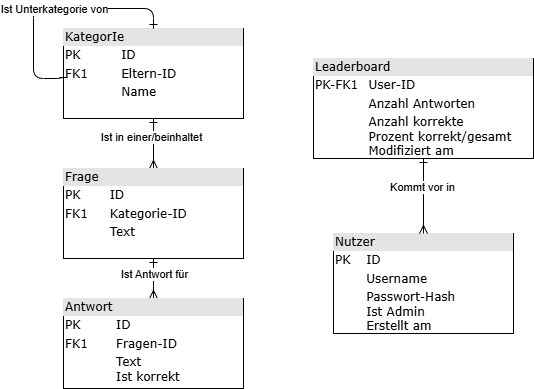

The diagram above was exported from draw.io. Its source (the exported page's mxGraphModel, read from the mxfile embedded in the PNG):
<mxGraphModel dx="1428" dy="1691" grid="1" gridSize="10" guides="1" tooltips="1" connect="1" arrows="1" fold="1" page="1" pageScale="1" pageWidth="1100" pageHeight="850" background="none" math="0" shadow="0">
  <root>
    <mxCell id="0" />
    <mxCell id="1" parent="0" />
    <mxCell id="pjfvjaxwsF_P4UhgSiBj-1" value="&lt;div style=&quot;box-sizing:border-box;width:100%;background:#e4e4e4;padding:2px;&quot;&gt;KategorIe&lt;/div&gt;&lt;table style=&quot;width:100%;font-size:1em;&quot; cellpadding=&quot;2&quot; cellspacing=&quot;0&quot;&gt;&lt;tbody&gt;&lt;tr&gt;&lt;td&gt;PK&lt;/td&gt;&lt;td&gt;ID&lt;/td&gt;&lt;/tr&gt;&lt;tr&gt;&lt;td&gt;FK1&lt;/td&gt;&lt;td&gt;Eltern-ID&lt;/td&gt;&lt;/tr&gt;&lt;tr&gt;&lt;td&gt;&lt;/td&gt;&lt;td&gt;Name&lt;/td&gt;&lt;/tr&gt;&lt;/tbody&gt;&lt;/table&gt;" style="verticalAlign=top;align=left;overflow=fill;html=1;rounded=0;shadow=0;comic=0;labelBackgroundColor=none;strokeWidth=1;fontFamily=Verdana;fontSize=12" vertex="1" parent="1">
      <mxGeometry x="370" y="-90" width="180" height="90" as="geometry" />
    </mxCell>
    <mxCell id="pjfvjaxwsF_P4UhgSiBj-2" value="" style="endArrow=ERone;html=1;rounded=1;entryX=0;entryY=0.5;entryDx=0;entryDy=0;exitX=0.5;exitY=0;exitDx=0;exitDy=0;edgeStyle=orthogonalEdgeStyle;curved=0;startArrow=ERone;startFill=0;endFill=0;" edge="1" parent="1" source="pjfvjaxwsF_P4UhgSiBj-1" target="pjfvjaxwsF_P4UhgSiBj-1">
      <mxGeometry width="50" height="50" relative="1" as="geometry">
        <mxPoint x="460" y="-100" as="sourcePoint" />
        <mxPoint x="290" y="-50" as="targetPoint" />
        <Array as="points">
          <mxPoint x="340" y="-110" />
          <mxPoint x="290" y="-40" />
        </Array>
      </mxGeometry>
    </mxCell>
    <mxCell id="pjfvjaxwsF_P4UhgSiBj-4" value="Ist Unterkategorie von" style="edgeLabel;html=1;align=center;verticalAlign=middle;resizable=0;points=[];" vertex="1" connectable="0" parent="pjfvjaxwsF_P4UhgSiBj-2">
      <mxGeometry x="-0.0189" relative="1" as="geometry">
        <mxPoint as="offset" />
      </mxGeometry>
    </mxCell>
    <mxCell id="pjfvjaxwsF_P4UhgSiBj-6" style="edgeStyle=orthogonalEdgeStyle;rounded=0;orthogonalLoop=1;jettySize=auto;html=1;entryX=0.5;entryY=1;entryDx=0;entryDy=0;endArrow=ERone;endFill=0;startArrow=ERmany;startFill=0;" edge="1" parent="1" source="pjfvjaxwsF_P4UhgSiBj-5" target="pjfvjaxwsF_P4UhgSiBj-1">
      <mxGeometry relative="1" as="geometry" />
    </mxCell>
    <mxCell id="pjfvjaxwsF_P4UhgSiBj-10" value="Ist in einer/beinhaltet" style="edgeLabel;html=1;align=center;verticalAlign=middle;resizable=0;points=[];" vertex="1" connectable="0" parent="pjfvjaxwsF_P4UhgSiBj-6">
      <mxGeometry x="0.28" y="3" relative="1" as="geometry">
        <mxPoint as="offset" />
      </mxGeometry>
    </mxCell>
    <mxCell id="pjfvjaxwsF_P4UhgSiBj-5" value="&lt;div style=&quot;box-sizing:border-box;width:100%;background:#e4e4e4;padding:2px;&quot;&gt;Frage&lt;/div&gt;&lt;table style=&quot;width:100%;font-size:1em;&quot; cellpadding=&quot;2&quot; cellspacing=&quot;0&quot;&gt;&lt;tbody&gt;&lt;tr&gt;&lt;td&gt;PK&lt;/td&gt;&lt;td&gt;ID&lt;/td&gt;&lt;/tr&gt;&lt;tr&gt;&lt;td&gt;FK1&lt;/td&gt;&lt;td&gt;Kategorie-ID&lt;/td&gt;&lt;/tr&gt;&lt;tr&gt;&lt;td&gt;&lt;/td&gt;&lt;td&gt;Text&lt;/td&gt;&lt;/tr&gt;&lt;/tbody&gt;&lt;/table&gt;" style="verticalAlign=top;align=left;overflow=fill;html=1;rounded=0;shadow=0;comic=0;labelBackgroundColor=none;strokeWidth=1;fontFamily=Verdana;fontSize=12" vertex="1" parent="1">
      <mxGeometry x="370" y="50" width="180" height="90" as="geometry" />
    </mxCell>
    <mxCell id="pjfvjaxwsF_P4UhgSiBj-8" style="edgeStyle=orthogonalEdgeStyle;rounded=0;orthogonalLoop=1;jettySize=auto;html=1;entryX=0.5;entryY=1;entryDx=0;entryDy=0;endArrow=ERone;endFill=0;startArrow=ERmany;startFill=0;" edge="1" parent="1" source="pjfvjaxwsF_P4UhgSiBj-7" target="pjfvjaxwsF_P4UhgSiBj-5">
      <mxGeometry relative="1" as="geometry" />
    </mxCell>
    <mxCell id="pjfvjaxwsF_P4UhgSiBj-11" value="Ist Antwort für" style="edgeLabel;html=1;align=center;verticalAlign=middle;resizable=0;points=[];" vertex="1" connectable="0" parent="pjfvjaxwsF_P4UhgSiBj-8">
      <mxGeometry x="0.25" relative="1" as="geometry">
        <mxPoint as="offset" />
      </mxGeometry>
    </mxCell>
    <mxCell id="pjfvjaxwsF_P4UhgSiBj-7" value="&lt;div style=&quot;box-sizing:border-box;width:100%;background:#e4e4e4;padding:2px;&quot;&gt;Antwort&lt;/div&gt;&lt;table style=&quot;width:100%;font-size:1em;&quot; cellpadding=&quot;2&quot; cellspacing=&quot;0&quot;&gt;&lt;tbody&gt;&lt;tr&gt;&lt;td&gt;PK&lt;/td&gt;&lt;td&gt;ID&lt;/td&gt;&lt;/tr&gt;&lt;tr&gt;&lt;td&gt;FK1&lt;/td&gt;&lt;td&gt;Fragen-ID&lt;/td&gt;&lt;/tr&gt;&lt;tr&gt;&lt;td&gt;&lt;/td&gt;&lt;td&gt;Text&lt;br&gt;Ist korrekt&lt;/td&gt;&lt;/tr&gt;&lt;/tbody&gt;&lt;/table&gt;" style="verticalAlign=top;align=left;overflow=fill;html=1;rounded=0;shadow=0;comic=0;labelBackgroundColor=none;strokeWidth=1;fontFamily=Verdana;fontSize=12" vertex="1" parent="1">
      <mxGeometry x="370" y="180" width="180" height="90" as="geometry" />
    </mxCell>
    <mxCell id="pjfvjaxwsF_P4UhgSiBj-9" value="&lt;div style=&quot;box-sizing:border-box;width:100%;background:#e4e4e4;padding:2px;&quot;&gt;Nutzer&lt;/div&gt;&lt;table style=&quot;width:100%;font-size:1em;&quot; cellpadding=&quot;2&quot; cellspacing=&quot;0&quot;&gt;&lt;tbody&gt;&lt;tr&gt;&lt;td&gt;PK&lt;/td&gt;&lt;td&gt;ID&lt;/td&gt;&lt;/tr&gt;&lt;tr&gt;&lt;td&gt;&lt;br&gt;&lt;/td&gt;&lt;td&gt;Username&lt;/td&gt;&lt;/tr&gt;&lt;tr&gt;&lt;td&gt;&lt;/td&gt;&lt;td&gt;Passwort-Hash&lt;br&gt;Ist Admin&lt;br&gt;Erstellt am&lt;/td&gt;&lt;/tr&gt;&lt;/tbody&gt;&lt;/table&gt;" style="verticalAlign=top;align=left;overflow=fill;html=1;rounded=0;shadow=0;comic=0;labelBackgroundColor=none;strokeWidth=1;fontFamily=Verdana;fontSize=12" vertex="1" parent="1">
      <mxGeometry x="640" y="115" width="180" height="100" as="geometry" />
    </mxCell>
    <mxCell id="pjfvjaxwsF_P4UhgSiBj-14" value="&lt;div style=&quot;box-sizing:border-box;width:100%;background:#e4e4e4;padding:2px;&quot;&gt;Leaderboard&lt;/div&gt;&lt;table style=&quot;width:100%;font-size:1em;&quot; cellpadding=&quot;2&quot; cellspacing=&quot;0&quot;&gt;&lt;tbody&gt;&lt;tr&gt;&lt;td&gt;PK-FK1&lt;/td&gt;&lt;td&gt;User-ID&lt;/td&gt;&lt;/tr&gt;&lt;tr&gt;&lt;td&gt;&lt;br&gt;&lt;/td&gt;&lt;td&gt;Anzahl Antworten&lt;/td&gt;&lt;/tr&gt;&lt;tr&gt;&lt;td&gt;&lt;/td&gt;&lt;td&gt;Anzahl korrekte&lt;br&gt;Prozent korrekt/gesamt&lt;br&gt;Modifiziert am&lt;/td&gt;&lt;/tr&gt;&lt;/tbody&gt;&lt;/table&gt;" style="verticalAlign=top;align=left;overflow=fill;html=1;rounded=0;shadow=0;comic=0;labelBackgroundColor=none;strokeWidth=1;fontFamily=Verdana;fontSize=12" vertex="1" parent="1">
      <mxGeometry x="620" y="-60" width="220" height="100" as="geometry" />
    </mxCell>
    <mxCell id="pjfvjaxwsF_P4UhgSiBj-15" style="edgeStyle=orthogonalEdgeStyle;rounded=0;orthogonalLoop=1;jettySize=auto;html=1;entryX=0.5;entryY=0;entryDx=0;entryDy=0;endArrow=ERmany;endFill=0;startArrow=ERone;startFill=0;" edge="1" parent="1" source="pjfvjaxwsF_P4UhgSiBj-14" target="pjfvjaxwsF_P4UhgSiBj-9">
      <mxGeometry relative="1" as="geometry" />
    </mxCell>
    <mxCell id="pjfvjaxwsF_P4UhgSiBj-16" value="Kommt vor in" style="edgeLabel;html=1;align=center;verticalAlign=middle;resizable=0;points=[];" vertex="1" connectable="0" parent="pjfvjaxwsF_P4UhgSiBj-15">
      <mxGeometry x="-0.2533" y="-2" relative="1" as="geometry">
        <mxPoint as="offset" />
      </mxGeometry>
    </mxCell>
  </root>
</mxGraphModel>